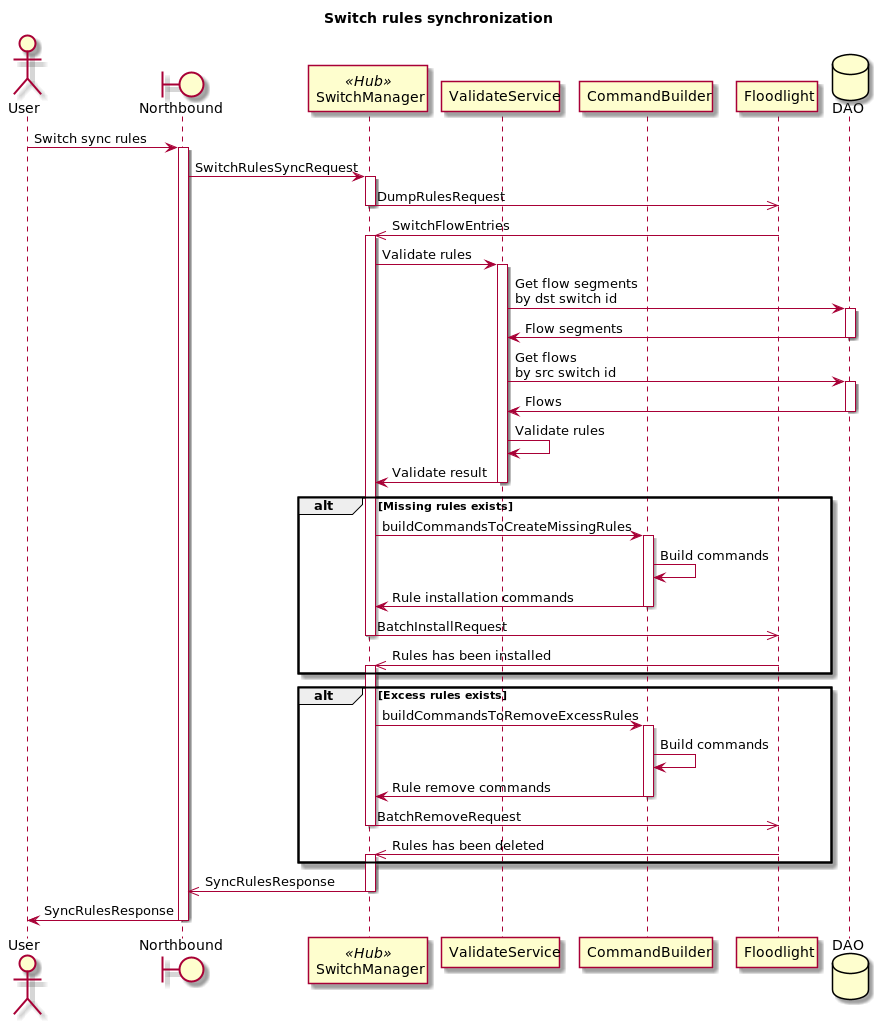

The diagram above was rendered by PlantUML. Its source (embedded in the PNG):
@startuml
title Switch rules synchronization

actor User
boundary Northbound as NB
participant SwitchManager << Hub >>
participant ValidateService
participant CommandBuilder
participant Floodlight as FL
database DAO

User -> NB : Switch sync rules

activate NB
NB -> SwitchManager : SwitchRulesSyncRequest
activate SwitchManager

SwitchManager ->> FL : DumpRulesRequest
deactivate SwitchManager
FL ->> SwitchManager : SwitchFlowEntries
activate SwitchManager
SwitchManager -> ValidateService : Validate rules
activate ValidateService
ValidateService -> DAO : Get flow segments\nby dst switch id
activate DAO
DAO -> ValidateService : Flow segments
deactivate DAO
ValidateService -> DAO : Get flows\nby src switch id
activate DAO
DAO -> ValidateService : Flows
deactivate DAO
ValidateService -> ValidateService : Validate rules

ValidateService -> SwitchManager : Validate result
deactivate ValidateService

alt Missing rules exists
    SwitchManager -> CommandBuilder : buildCommandsToCreateMissingRules
    activate CommandBuilder
    CommandBuilder -> CommandBuilder : Build commands
    CommandBuilder -> SwitchManager : Rule installation commands
    deactivate CommandBuilder

    SwitchManager ->> FL : BatchInstallRequest
    deactivate SwitchManager
    FL ->> SwitchManager : Rules has been installed
    activate SwitchManager
end

alt Excess rules exists
    SwitchManager -> CommandBuilder : buildCommandsToRemoveExcessRules
    activate CommandBuilder
    CommandBuilder -> CommandBuilder : Build commands
    CommandBuilder -> SwitchManager : Rule remove commands
    deactivate CommandBuilder

    SwitchManager ->> FL : BatchRemoveRequest
    deactivate SwitchManager
    FL ->> SwitchManager : Rules has been deleted
    activate SwitchManager
end

SwitchManager ->> NB: SyncRulesResponse
deactivate SwitchManager
NB -> User: SyncRulesResponse
deactivate NB

@enduml